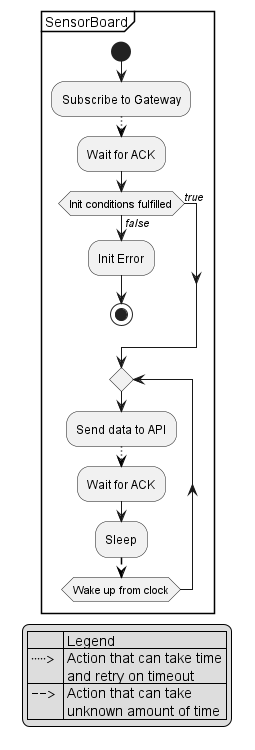

The diagram above was rendered by PlantUML. Its source (embedded in the PNG):
@startuml IoT902-ActDiag-SensorBoard

legend
    | | Legend |
    | ""⸱⸱⸱⸱⸱>"" | Action that can take time \n and retry on timeout|
    | ""-->""  | Action that can take \n unknown amount of time|
endlegend


group SensorBoard
    start
        :Subscribe to Gateway;
        -[#black,dotted]->
        :Wait for ACK;
        if (Init conditions fulfilled) then (//false//)
            :Init Error;
            stop
        else (//true//)
        endif
    repeat
    :Send data to API;
    -[#black,dotted]->
    :Wait for ACK;
    :Sleep;
    -[#black,dashed]->
    repeat while(Wake up from clock);
    detach
end group

@enduml